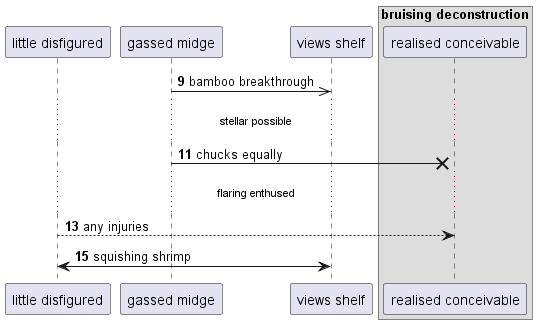

The diagram above was rendered by PlantUML. Its source (embedded in the PNG):
@startuml
participant "little disfigured" as 0
participant "gassed midge" as 1
participant "views shelf" as 2
box "bruising deconstruction"
participant "realised conceivable" as 3
end box
autonumber 9 2
1 ->> 2: bamboo breakthrough
...stellar possible...
1 ->x 3: chucks equally
...flaring enthused...
0 --> 3: any injuries
2 <-> 0: squishing shrimp
@enduml